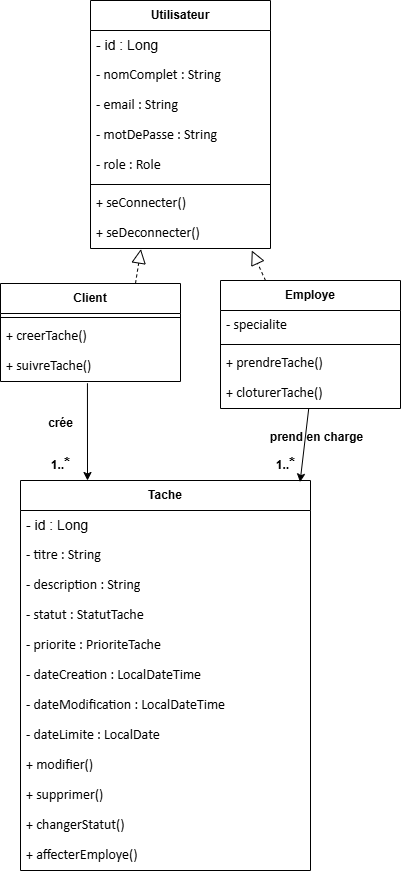

The diagram above was exported from draw.io. Its source (the exported page's mxGraphModel, read from the mxfile embedded in the PNG):
<mxGraphModel dx="1188" dy="771" grid="1" gridSize="10" guides="1" tooltips="1" connect="1" arrows="1" fold="1" page="1" pageScale="1" pageWidth="850" pageHeight="1100" math="0" shadow="0">
  <root>
    <mxCell id="0" />
    <mxCell id="1" parent="0" />
    <mxCell id="my_gxDP39q1sJM3icpOe-1" parent="1" style="swimlane;fontStyle=0;childLayout=stackLayout;horizontal=1;startSize=30;horizontalStack=0;resizeParent=1;resizeParentMax=0;resizeLast=0;collapsible=1;marginBottom=0;whiteSpace=wrap;html=1;" value="&lt;b&gt;Utilisateur&lt;/b&gt;" vertex="1">
      <mxGeometry height="248" width="180" x="270" y="30" as="geometry" />
    </mxCell>
    <mxCell id="my_gxDP39q1sJM3icpOe-2" parent="my_gxDP39q1sJM3icpOe-1" style="text;strokeColor=none;fillColor=none;align=left;verticalAlign=middle;spacingLeft=4;spacingRight=4;overflow=hidden;points=[[0,0.5],[1,0.5]];portConstraint=eastwest;rotatable=0;whiteSpace=wrap;html=1;" value="&lt;font style=&quot;font-size: 14px;&quot;&gt;- id : Long &lt;/font&gt;" vertex="1">
      <mxGeometry height="30" width="180" y="30" as="geometry" />
    </mxCell>
    <mxCell id="my_gxDP39q1sJM3icpOe-3" parent="my_gxDP39q1sJM3icpOe-1" style="text;strokeColor=none;fillColor=none;align=left;verticalAlign=middle;spacingLeft=4;spacingRight=4;overflow=hidden;points=[[0,0.5],[1,0.5]];portConstraint=eastwest;rotatable=0;whiteSpace=wrap;html=1;" value="&lt;span style=&quot;line-height: 115%; font-family: Calibri, sans-serif;&quot;&gt;&lt;font style=&quot;font-size: 14px; line-height: 115%;&quot;&gt;- nomComplet : String&lt;/font&gt;&lt;/span&gt;" vertex="1">
      <mxGeometry height="30" width="180" y="60" as="geometry" />
    </mxCell>
    <mxCell id="my_gxDP39q1sJM3icpOe-4" parent="my_gxDP39q1sJM3icpOe-1" style="text;strokeColor=none;fillColor=none;align=left;verticalAlign=middle;spacingLeft=4;spacingRight=4;overflow=hidden;points=[[0,0.5],[1,0.5]];portConstraint=eastwest;rotatable=0;whiteSpace=wrap;html=1;" value="&lt;span style=&quot;line-height: 115%; font-family: Calibri, sans-serif;&quot;&gt;&lt;font style=&quot;font-size: 14px;&quot;&gt;- email : String&lt;/font&gt;&lt;/span&gt;" vertex="1">
      <mxGeometry height="30" width="180" y="90" as="geometry" />
    </mxCell>
    <mxCell id="my_gxDP39q1sJM3icpOe-5" parent="my_gxDP39q1sJM3icpOe-1" style="text;strokeColor=none;fillColor=none;align=left;verticalAlign=middle;spacingLeft=4;spacingRight=4;overflow=hidden;points=[[0,0.5],[1,0.5]];portConstraint=eastwest;rotatable=0;whiteSpace=wrap;html=1;" value="&lt;span style=&quot;line-height: 115%; font-family: Calibri, sans-serif;&quot;&gt;&lt;font style=&quot;font-size: 14px;&quot;&gt;- motDePasse : String&lt;/font&gt;&lt;/span&gt;" vertex="1">
      <mxGeometry height="30" width="180" y="120" as="geometry" />
    </mxCell>
    <mxCell id="my_gxDP39q1sJM3icpOe-6" parent="my_gxDP39q1sJM3icpOe-1" style="text;strokeColor=none;fillColor=none;align=left;verticalAlign=middle;spacingLeft=4;spacingRight=4;overflow=hidden;points=[[0,0.5],[1,0.5]];portConstraint=eastwest;rotatable=0;whiteSpace=wrap;html=1;" value="&lt;span style=&quot;line-height: 115%; font-family: Calibri, sans-serif;&quot;&gt;&lt;font style=&quot;font-size: 14px;&quot;&gt;- role : Role&lt;/font&gt;&lt;/span&gt;" vertex="1">
      <mxGeometry height="30" width="180" y="150" as="geometry" />
    </mxCell>
    <mxCell id="my_gxDP39q1sJM3icpOe-26" parent="my_gxDP39q1sJM3icpOe-1" style="line;strokeWidth=1;fillColor=none;align=left;verticalAlign=middle;spacingTop=-1;spacingLeft=3;spacingRight=3;rotatable=0;labelPosition=right;points=[];portConstraint=eastwest;strokeColor=inherit;" value="" vertex="1">
      <mxGeometry height="8" width="180" y="180" as="geometry" />
    </mxCell>
    <mxCell id="my_gxDP39q1sJM3icpOe-25" parent="my_gxDP39q1sJM3icpOe-1" style="text;strokeColor=none;fillColor=none;align=left;verticalAlign=middle;spacingLeft=4;spacingRight=4;overflow=hidden;points=[[0,0.5],[1,0.5]];portConstraint=eastwest;rotatable=0;whiteSpace=wrap;html=1;" value="&lt;span style=&quot;line-height: 115%; font-family: Calibri, sans-serif;&quot;&gt;&lt;font style=&quot;font-size: 14px;&quot;&gt;+ seConnecter()&lt;/font&gt;&lt;/span&gt;" vertex="1">
      <mxGeometry height="30" width="180" y="188" as="geometry" />
    </mxCell>
    <mxCell id="my_gxDP39q1sJM3icpOe-27" parent="my_gxDP39q1sJM3icpOe-1" style="text;strokeColor=none;fillColor=none;align=left;verticalAlign=middle;spacingLeft=4;spacingRight=4;overflow=hidden;points=[[0,0.5],[1,0.5]];portConstraint=eastwest;rotatable=0;whiteSpace=wrap;html=1;" value="&lt;span style=&quot;line-height: 115%; font-family: Calibri, sans-serif;&quot;&gt;&lt;font style=&quot;font-size: 14px;&quot;&gt;+ seDeconnecter()&lt;/font&gt;&lt;/span&gt;" vertex="1">
      <mxGeometry height="30" width="180" y="218" as="geometry" />
    </mxCell>
    <mxCell id="my_gxDP39q1sJM3icpOe-28" parent="1" style="swimlane;fontStyle=0;childLayout=stackLayout;horizontal=1;startSize=30;horizontalStack=0;resizeParent=1;resizeParentMax=0;resizeLast=0;collapsible=1;marginBottom=0;whiteSpace=wrap;html=1;" value="&lt;b&gt;Client&lt;/b&gt;" vertex="1">
      <mxGeometry height="98" width="180" x="180" y="313" as="geometry" />
    </mxCell>
    <mxCell id="my_gxDP39q1sJM3icpOe-34" parent="my_gxDP39q1sJM3icpOe-28" style="line;strokeWidth=1;fillColor=none;align=left;verticalAlign=middle;spacingTop=-1;spacingLeft=3;spacingRight=3;rotatable=0;labelPosition=right;points=[];portConstraint=eastwest;strokeColor=inherit;" value="" vertex="1">
      <mxGeometry height="8" width="180" y="30" as="geometry" />
    </mxCell>
    <mxCell id="my_gxDP39q1sJM3icpOe-35" parent="my_gxDP39q1sJM3icpOe-28" style="text;strokeColor=none;fillColor=none;align=left;verticalAlign=middle;spacingLeft=4;spacingRight=4;overflow=hidden;points=[[0,0.5],[1,0.5]];portConstraint=eastwest;rotatable=0;whiteSpace=wrap;html=1;" value="&lt;span style=&quot;line-height: 115%; font-family: Calibri, sans-serif;&quot;&gt;&lt;font style=&quot;font-size: 14px;&quot;&gt;+ creerTache()&lt;/font&gt;&lt;/span&gt;" vertex="1">
      <mxGeometry height="30" width="180" y="38" as="geometry" />
    </mxCell>
    <mxCell id="my_gxDP39q1sJM3icpOe-36" parent="my_gxDP39q1sJM3icpOe-28" style="text;strokeColor=none;fillColor=none;align=left;verticalAlign=middle;spacingLeft=4;spacingRight=4;overflow=hidden;points=[[0,0.5],[1,0.5]];portConstraint=eastwest;rotatable=0;whiteSpace=wrap;html=1;" value="&lt;span style=&quot;line-height: 115%; font-family: Calibri, sans-serif;&quot;&gt;&lt;font style=&quot;font-size: 14px;&quot;&gt; + suivreTache()&lt;/font&gt;&lt;/span&gt;" vertex="1">
      <mxGeometry height="30" width="180" y="68" as="geometry" />
    </mxCell>
    <mxCell id="my_gxDP39q1sJM3icpOe-37" parent="1" style="swimlane;fontStyle=0;childLayout=stackLayout;horizontal=1;startSize=30;horizontalStack=0;resizeParent=1;resizeParentMax=0;resizeLast=0;collapsible=1;marginBottom=0;whiteSpace=wrap;html=1;" value="&lt;b&gt;Employe&lt;/b&gt;" vertex="1">
      <mxGeometry height="128" width="180" x="400" y="310" as="geometry" />
    </mxCell>
    <mxCell id="my_gxDP39q1sJM3icpOe-41" parent="my_gxDP39q1sJM3icpOe-37" style="text;strokeColor=none;fillColor=none;align=left;verticalAlign=middle;spacingLeft=4;spacingRight=4;overflow=hidden;points=[[0,0.5],[1,0.5]];portConstraint=eastwest;rotatable=0;whiteSpace=wrap;html=1;" value="&lt;span style=&quot;line-height: 115%; font-family: Calibri, sans-serif;&quot;&gt;&lt;font style=&quot;font-size: 14px;&quot;&gt;- specialite&lt;/font&gt;&lt;/span&gt;" vertex="1">
      <mxGeometry height="30" width="180" y="30" as="geometry" />
    </mxCell>
    <mxCell id="my_gxDP39q1sJM3icpOe-43" parent="my_gxDP39q1sJM3icpOe-37" style="line;strokeWidth=1;fillColor=none;align=left;verticalAlign=middle;spacingTop=-1;spacingLeft=3;spacingRight=3;rotatable=0;labelPosition=right;points=[];portConstraint=eastwest;strokeColor=inherit;" value="" vertex="1">
      <mxGeometry height="8" width="180" y="60" as="geometry" />
    </mxCell>
    <mxCell id="my_gxDP39q1sJM3icpOe-44" parent="my_gxDP39q1sJM3icpOe-37" style="text;strokeColor=none;fillColor=none;align=left;verticalAlign=middle;spacingLeft=4;spacingRight=4;overflow=hidden;points=[[0,0.5],[1,0.5]];portConstraint=eastwest;rotatable=0;whiteSpace=wrap;html=1;" value="&lt;span style=&quot;line-height: 115%; font-family: Calibri, sans-serif;&quot;&gt;&lt;font style=&quot;font-size: 14px;&quot;&gt; + prendreTache()&lt;/font&gt;&lt;/span&gt;" vertex="1">
      <mxGeometry height="30" width="180" y="68" as="geometry" />
    </mxCell>
    <mxCell id="my_gxDP39q1sJM3icpOe-45" parent="my_gxDP39q1sJM3icpOe-37" style="text;strokeColor=none;fillColor=none;align=left;verticalAlign=middle;spacingLeft=4;spacingRight=4;overflow=hidden;points=[[0,0.5],[1,0.5]];portConstraint=eastwest;rotatable=0;whiteSpace=wrap;html=1;" value="&lt;span style=&quot;line-height: 115%; font-family: Calibri, sans-serif;&quot;&gt;&lt;font style=&quot;font-size: 14px;&quot;&gt;+ cloturerTache()&lt;/font&gt;&lt;/span&gt;" vertex="1">
      <mxGeometry height="30" width="180" y="98" as="geometry" />
    </mxCell>
    <mxCell id="my_gxDP39q1sJM3icpOe-46" edge="1" parent="1" source="my_gxDP39q1sJM3icpOe-36" style="endArrow=classic;html=1;rounded=0;exitX=0.483;exitY=1.059;exitDx=0;exitDy=0;exitPerimeter=0;" value="">
      <mxGeometry height="50" relative="1" width="50" as="geometry">
        <mxPoint x="600" y="340" as="sourcePoint" />
        <mxPoint x="267" y="510" as="targetPoint" />
      </mxGeometry>
    </mxCell>
    <mxCell id="my_gxDP39q1sJM3icpOe-47" parent="1" style="swimlane;fontStyle=0;childLayout=stackLayout;horizontal=1;startSize=30;horizontalStack=0;resizeParent=1;resizeParentMax=0;resizeLast=0;collapsible=1;marginBottom=0;whiteSpace=wrap;html=1;" value="&lt;b&gt;Tache&lt;/b&gt;" vertex="1">
      <mxGeometry height="390" width="290" x="200" y="510" as="geometry" />
    </mxCell>
    <mxCell id="my_gxDP39q1sJM3icpOe-48" parent="my_gxDP39q1sJM3icpOe-47" style="text;strokeColor=none;fillColor=none;align=left;verticalAlign=middle;spacingLeft=4;spacingRight=4;overflow=hidden;points=[[0,0.5],[1,0.5]];portConstraint=eastwest;rotatable=0;whiteSpace=wrap;html=1;" value="&lt;font style=&quot;font-size: 14px;&quot;&gt;- id : Long &lt;/font&gt;" vertex="1">
      <mxGeometry height="30" width="290" y="30" as="geometry" />
    </mxCell>
    <mxCell id="my_gxDP39q1sJM3icpOe-49" parent="my_gxDP39q1sJM3icpOe-47" style="text;strokeColor=none;fillColor=none;align=left;verticalAlign=middle;spacingLeft=4;spacingRight=4;overflow=hidden;points=[[0,0.5],[1,0.5]];portConstraint=eastwest;rotatable=0;whiteSpace=wrap;html=1;" value="&lt;span style=&quot;line-height: 115%; font-family: Calibri, sans-serif;&quot;&gt;&lt;font style=&quot;font-size: 14px; line-height: 115%;&quot;&gt;- titre : String&lt;/font&gt;&lt;/span&gt;" vertex="1">
      <mxGeometry height="30" width="290" y="60" as="geometry" />
    </mxCell>
    <mxCell id="my_gxDP39q1sJM3icpOe-50" parent="my_gxDP39q1sJM3icpOe-47" style="text;strokeColor=none;fillColor=none;align=left;verticalAlign=middle;spacingLeft=4;spacingRight=4;overflow=hidden;points=[[0,0.5],[1,0.5]];portConstraint=eastwest;rotatable=0;whiteSpace=wrap;html=1;" value="&lt;span style=&quot;line-height: 115%; font-family: Calibri, sans-serif;&quot;&gt;&lt;font style=&quot;font-size: 14px;&quot;&gt;- description : String&lt;/font&gt;&lt;/span&gt;" vertex="1">
      <mxGeometry height="30" width="290" y="90" as="geometry" />
    </mxCell>
    <mxCell id="my_gxDP39q1sJM3icpOe-51" parent="my_gxDP39q1sJM3icpOe-47" style="text;strokeColor=none;fillColor=none;align=left;verticalAlign=middle;spacingLeft=4;spacingRight=4;overflow=hidden;points=[[0,0.5],[1,0.5]];portConstraint=eastwest;rotatable=0;whiteSpace=wrap;html=1;" value="&lt;span style=&quot;line-height: 115%; font-family: Calibri, sans-serif;&quot;&gt;&lt;font style=&quot;font-size: 14px;&quot;&gt;- statut : StatutTache&lt;/font&gt;&lt;/span&gt;" vertex="1">
      <mxGeometry height="30" width="290" y="120" as="geometry" />
    </mxCell>
    <mxCell id="my_gxDP39q1sJM3icpOe-52" parent="my_gxDP39q1sJM3icpOe-47" style="text;strokeColor=none;fillColor=none;align=left;verticalAlign=middle;spacingLeft=4;spacingRight=4;overflow=hidden;points=[[0,0.5],[1,0.5]];portConstraint=eastwest;rotatable=0;whiteSpace=wrap;html=1;" value="&lt;span style=&quot;line-height: 115%; font-family: Calibri, sans-serif;&quot;&gt;&lt;font style=&quot;font-size: 14px;&quot;&gt;- priorite : PrioriteTache&lt;/font&gt;&lt;/span&gt;" vertex="1">
      <mxGeometry height="30" width="290" y="150" as="geometry" />
    </mxCell>
    <mxCell id="my_gxDP39q1sJM3icpOe-55" parent="my_gxDP39q1sJM3icpOe-47" style="text;strokeColor=none;fillColor=none;align=left;verticalAlign=middle;spacingLeft=4;spacingRight=4;overflow=hidden;points=[[0,0.5],[1,0.5]];portConstraint=eastwest;rotatable=0;whiteSpace=wrap;html=1;" value="&lt;span style=&quot;line-height: 115%; font-family: Calibri, sans-serif;&quot;&gt;&lt;font style=&quot;font-size: 14px;&quot;&gt;- dateCreation : LocalDateTime&lt;/font&gt;&lt;/span&gt;" vertex="1">
      <mxGeometry height="30" width="290" y="180" as="geometry" />
    </mxCell>
    <mxCell id="my_gxDP39q1sJM3icpOe-56" parent="my_gxDP39q1sJM3icpOe-47" style="text;strokeColor=none;fillColor=none;align=left;verticalAlign=middle;spacingLeft=4;spacingRight=4;overflow=hidden;points=[[0,0.5],[1,0.5]];portConstraint=eastwest;rotatable=0;whiteSpace=wrap;html=1;" value="&lt;span style=&quot;line-height: 115%; font-family: Calibri, sans-serif;&quot;&gt;&lt;font style=&quot;font-size: 14px;&quot;&gt;- dateModification : LocalDateTime&lt;/font&gt;&lt;/span&gt;" vertex="1">
      <mxGeometry height="30" width="290" y="210" as="geometry" />
    </mxCell>
    <mxCell id="my_gxDP39q1sJM3icpOe-57" parent="my_gxDP39q1sJM3icpOe-47" style="text;strokeColor=none;fillColor=none;align=left;verticalAlign=middle;spacingLeft=4;spacingRight=4;overflow=hidden;points=[[0,0.5],[1,0.5]];portConstraint=eastwest;rotatable=0;whiteSpace=wrap;html=1;" value="&lt;span style=&quot;line-height: 115%; font-family: Calibri, sans-serif;&quot;&gt;&lt;font style=&quot;font-size: 14px;&quot;&gt;- dateLimite : LocalDate&lt;/font&gt;&lt;/span&gt;" vertex="1">
      <mxGeometry height="30" width="290" y="240" as="geometry" />
    </mxCell>
    <mxCell id="my_gxDP39q1sJM3icpOe-58" parent="my_gxDP39q1sJM3icpOe-47" style="text;strokeColor=none;fillColor=none;align=left;verticalAlign=middle;spacingLeft=4;spacingRight=4;overflow=hidden;points=[[0,0.5],[1,0.5]];portConstraint=eastwest;rotatable=0;whiteSpace=wrap;html=1;" value="&lt;span style=&quot;line-height: 115%; font-family: Calibri, sans-serif;&quot;&gt;&lt;font style=&quot;font-size: 14px;&quot;&gt;+ modifier()&lt;/font&gt;&lt;/span&gt;" vertex="1">
      <mxGeometry height="30" width="290" y="270" as="geometry" />
    </mxCell>
    <mxCell id="my_gxDP39q1sJM3icpOe-59" parent="my_gxDP39q1sJM3icpOe-47" style="text;strokeColor=none;fillColor=none;align=left;verticalAlign=middle;spacingLeft=4;spacingRight=4;overflow=hidden;points=[[0,0.5],[1,0.5]];portConstraint=eastwest;rotatable=0;whiteSpace=wrap;html=1;" value="&lt;span style=&quot;line-height: 115%; font-family: Calibri, sans-serif;&quot;&gt;&lt;font style=&quot;font-size: 14px;&quot;&gt;+ supprimer()&lt;/font&gt;&lt;/span&gt;" vertex="1">
      <mxGeometry height="30" width="290" y="300" as="geometry" />
    </mxCell>
    <mxCell id="my_gxDP39q1sJM3icpOe-60" parent="my_gxDP39q1sJM3icpOe-47" style="text;strokeColor=none;fillColor=none;align=left;verticalAlign=middle;spacingLeft=4;spacingRight=4;overflow=hidden;points=[[0,0.5],[1,0.5]];portConstraint=eastwest;rotatable=0;whiteSpace=wrap;html=1;" value="&lt;span style=&quot;line-height: 115%; font-family: Calibri, sans-serif;&quot;&gt;&lt;font style=&quot;font-size: 14px;&quot;&gt;+ changerStatut()&lt;/font&gt;&lt;/span&gt;" vertex="1">
      <mxGeometry height="30" width="290" y="330" as="geometry" />
    </mxCell>
    <mxCell id="my_gxDP39q1sJM3icpOe-61" parent="my_gxDP39q1sJM3icpOe-47" style="text;strokeColor=none;fillColor=none;align=left;verticalAlign=middle;spacingLeft=4;spacingRight=4;overflow=hidden;points=[[0,0.5],[1,0.5]];portConstraint=eastwest;rotatable=0;whiteSpace=wrap;html=1;" value="&lt;span style=&quot;line-height: 115%; font-family: Calibri, sans-serif;&quot;&gt;&lt;font style=&quot;font-size: 14px;&quot;&gt;+ affecterEmploye()&lt;/font&gt;&lt;/span&gt;" vertex="1">
      <mxGeometry height="30" width="290" y="360" as="geometry" />
    </mxCell>
    <mxCell id="my_gxDP39q1sJM3icpOe-62" edge="1" parent="1" source="my_gxDP39q1sJM3icpOe-45" style="endArrow=classic;html=1;rounded=0;entryX=0.964;entryY=0.004;entryDx=0;entryDy=0;entryPerimeter=0;" target="my_gxDP39q1sJM3icpOe-47" value="">
      <mxGeometry height="50" relative="1" width="50" as="geometry">
        <mxPoint x="270" y="470" as="sourcePoint" />
        <mxPoint x="270" y="550" as="targetPoint" />
      </mxGeometry>
    </mxCell>
    <mxCell id="my_gxDP39q1sJM3icpOe-63" parent="1" style="text;align=center;fontStyle=1;verticalAlign=middle;spacingLeft=3;spacingRight=3;strokeColor=none;rotatable=0;points=[[0,0.5],[1,0.5]];portConstraint=eastwest;html=1;" value="crée " vertex="1">
      <mxGeometry height="26" width="80" x="200" y="440" as="geometry" />
    </mxCell>
    <mxCell id="my_gxDP39q1sJM3icpOe-64" parent="1" style="text;align=center;fontStyle=1;verticalAlign=middle;spacingLeft=3;spacingRight=3;strokeColor=none;rotatable=0;points=[[0,0.5],[1,0.5]];portConstraint=eastwest;html=1;" value="1..&lt;font style=&quot;font-size: 16px;&quot;&gt;*&lt;/font&gt;" vertex="1">
      <mxGeometry height="26" width="80" x="200" y="480" as="geometry" />
    </mxCell>
    <mxCell id="my_gxDP39q1sJM3icpOe-65" parent="1" style="text;align=center;fontStyle=1;verticalAlign=middle;spacingLeft=3;spacingRight=3;strokeColor=none;rotatable=0;points=[[0,0.5],[1,0.5]];portConstraint=eastwest;html=1;" value="1..&lt;font style=&quot;font-size: 16px;&quot;&gt;*&lt;/font&gt;" vertex="1">
      <mxGeometry height="26" width="80" x="425" y="480" as="geometry" />
    </mxCell>
    <mxCell id="my_gxDP39q1sJM3icpOe-66" parent="1" style="text;align=center;fontStyle=1;verticalAlign=middle;spacingLeft=3;spacingRight=3;strokeColor=none;rotatable=0;points=[[0,0.5],[1,0.5]];portConstraint=eastwest;html=1;" value="prend en charge " vertex="1">
      <mxGeometry height="26" width="80" x="456" y="454" as="geometry" />
    </mxCell>
    <mxCell id="my_gxDP39q1sJM3icpOe-67" edge="1" parent="1" source="my_gxDP39q1sJM3icpOe-37" style="endArrow=block;dashed=1;endFill=0;endSize=12;html=1;rounded=0;exitX=0.25;exitY=0;exitDx=0;exitDy=0;entryX=0.896;entryY=1.067;entryDx=0;entryDy=0;entryPerimeter=0;" target="my_gxDP39q1sJM3icpOe-27" value="">
      <mxGeometry relative="1" width="160" as="geometry">
        <mxPoint x="500" y="280" as="sourcePoint" />
        <mxPoint x="660" y="280" as="targetPoint" />
      </mxGeometry>
    </mxCell>
    <mxCell id="my_gxDP39q1sJM3icpOe-68" edge="1" parent="1" source="my_gxDP39q1sJM3icpOe-28" style="endArrow=block;dashed=1;endFill=0;endSize=12;html=1;rounded=0;entryX=0.28;entryY=1.02;entryDx=0;entryDy=0;entryPerimeter=0;exitX=0.75;exitY=0;exitDx=0;exitDy=0;" target="my_gxDP39q1sJM3icpOe-27" value="">
      <mxGeometry relative="1" width="160" as="geometry">
        <mxPoint x="500" y="337" as="sourcePoint" />
        <mxPoint x="460" y="290" as="targetPoint" />
      </mxGeometry>
    </mxCell>
  </root>
</mxGraphModel>